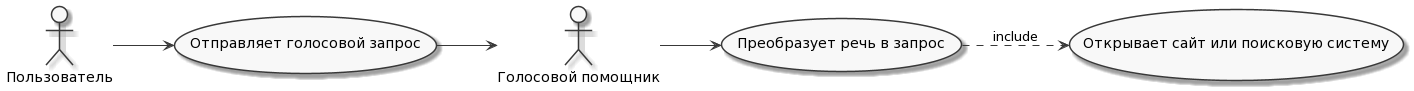

The diagram above was rendered by PlantUML. Its source (embedded in the PNG):
@startuml
skinparam monochrome true
left to right direction

actor "Пользователь"
actor "Голосовой помощник"

usecase case1 as "Отправляет голосовой запрос"
usecase case2 as "Преобразует речь в запрос"
usecase case3 as "Открывает сайт или поисковую систему"

Пользователь --> case1
case1 --> [Голосовой помощник]  
[Голосовой помощник] --> case2
case2 ..> case3 : include
@enduml